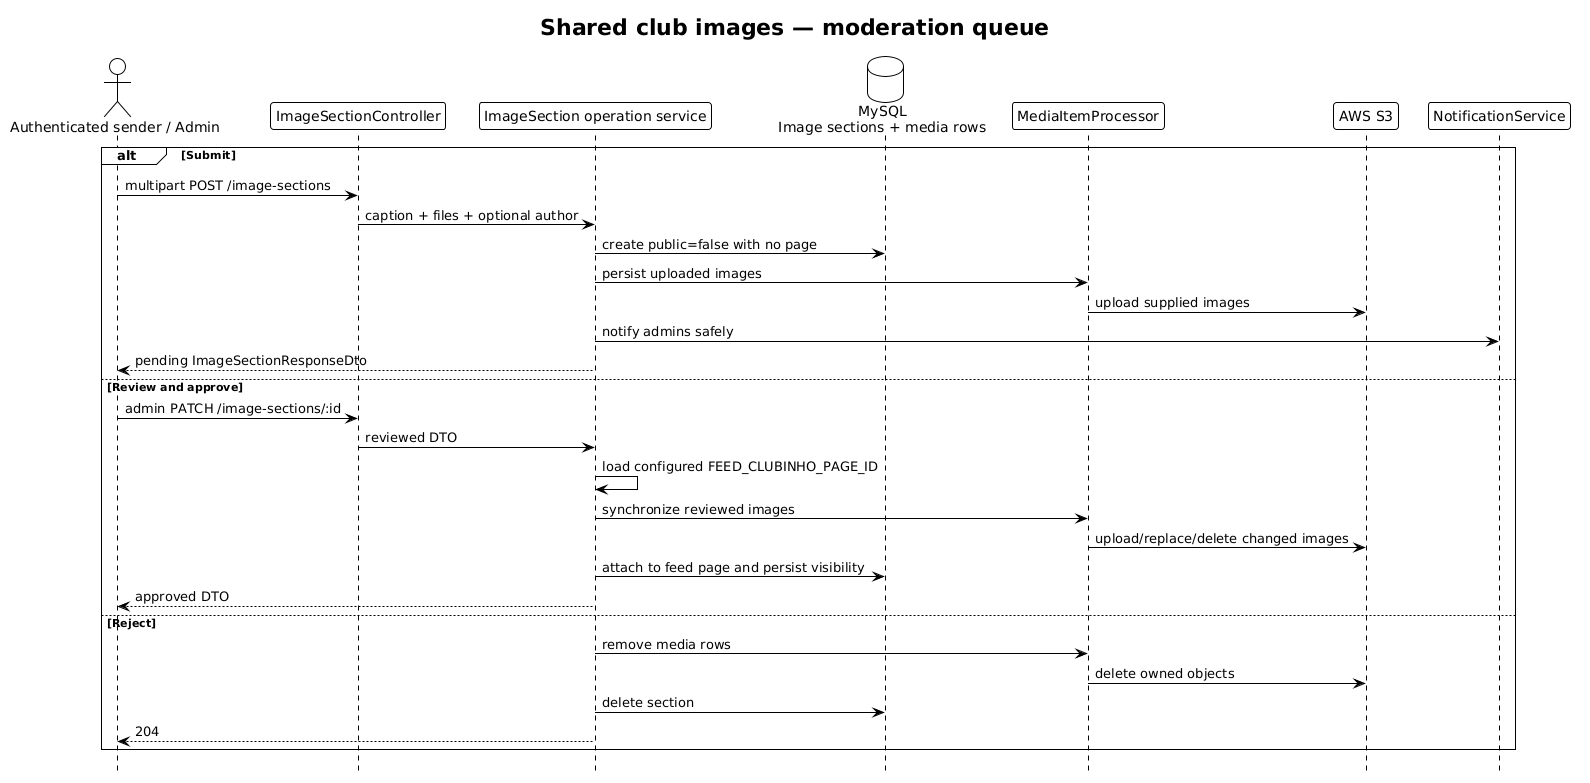

The diagram above was rendered by PlantUML. Its source (embedded in the PNG):
@startuml Shared Images Flow - Clubinho NIB API
!theme plain
hide footbox
title Shared club images — moderation queue

actor "Authenticated sender / Admin" as Client
participant ImageSectionController as Controller
participant "ImageSection operation service" as Service
database "MySQL\nImage sections + media rows" as Repository
participant MediaItemProcessor as Media
participant "AWS S3" as S3
participant NotificationService as Notify

alt Submit
  Client -> Controller : multipart POST /image-sections
  Controller -> Service : caption + files + optional author
  Service -> Repository : create public=false with no page
  Service -> Media : persist uploaded images
  Media -> S3 : upload supplied images
  Service -> Notify : notify admins safely
  Service --> Client : pending ImageSectionResponseDto
else Review and approve
  Client -> Controller : admin PATCH /image-sections/:id
  Controller -> Service : reviewed DTO
  Service -> Service : load configured FEED_CLUBINHO_PAGE_ID
  Service -> Media : synchronize reviewed images
  Media -> S3 : upload/replace/delete changed images
  Service -> Repository : attach to feed page and persist visibility
  Service --> Client : approved DTO
else Reject
  Service -> Media : remove media rows
  Media -> S3 : delete owned objects
  Service -> Repository : delete section
  Service --> Client : 204
end
@enduml